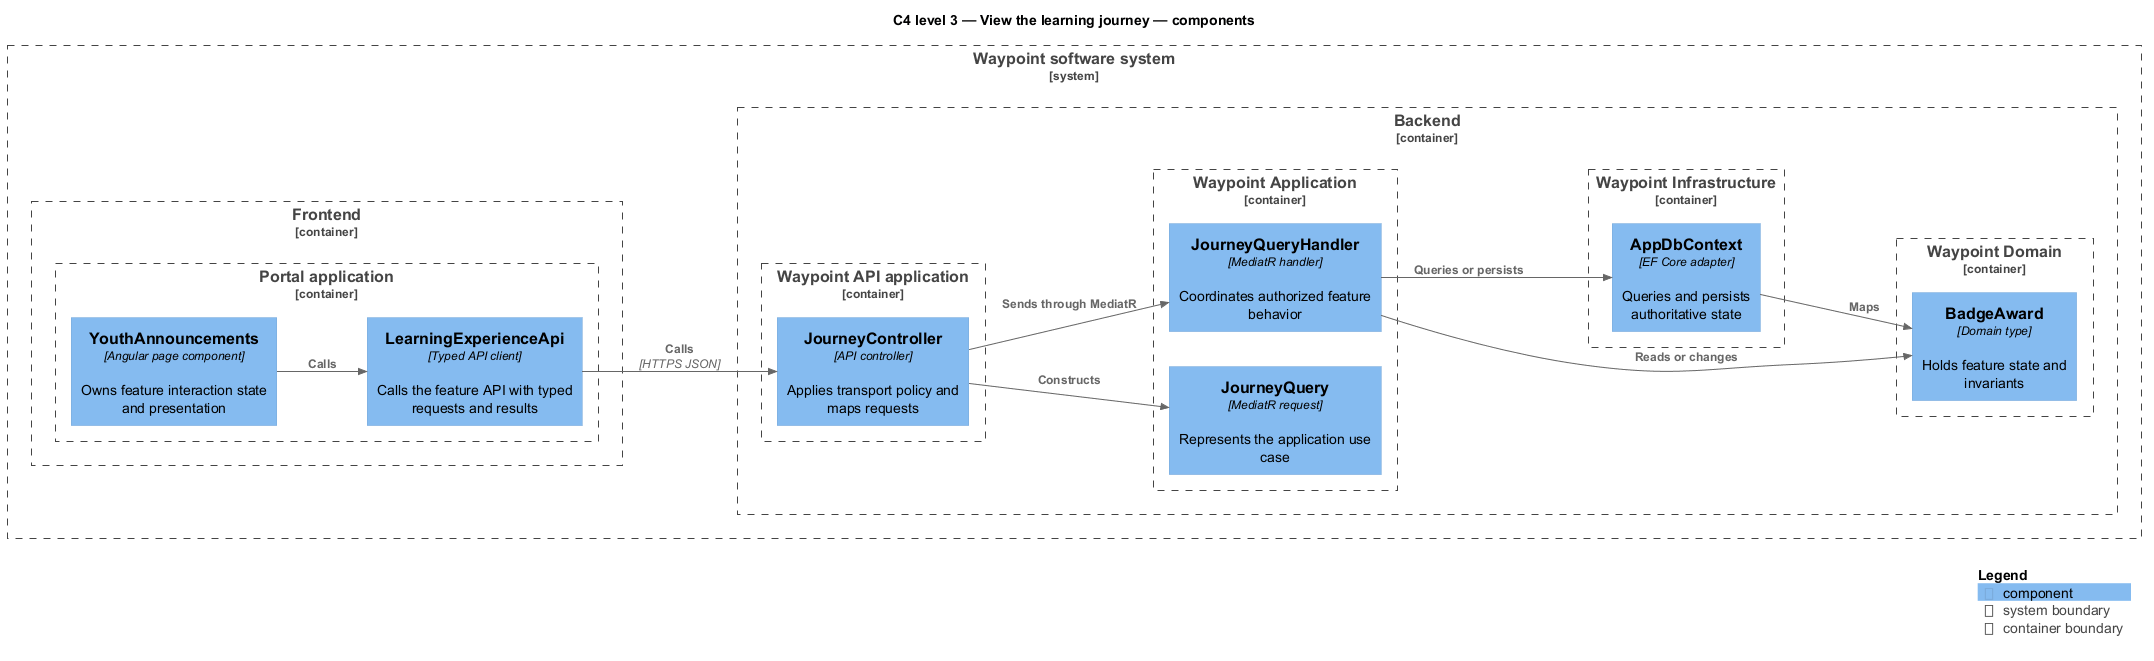

The diagram above was rendered by PlantUML. Its source (embedded in the PNG):
@startuml
!include <C4/C4_Component>
LAYOUT_LEFT_RIGHT()
title C4 level 3 — View the learning journey — components
System_Boundary(waypoint, "Waypoint software system") {
  Container_Boundary(frontend, "Frontend") {
    Container_Boundary(frontend_app, "Portal application") {
      Component(page, "YouthAnnouncements", "Angular page component", "Owns feature interaction state and presentation")
      Component(client, "LearningExperienceApi", "Typed API client", "Calls the feature API with typed requests and results")
    }
  }
  Container_Boundary(backend, "Backend") {
    Container_Boundary(api_app, "Waypoint API application") {
      Component(controller, "JourneyController", "API controller", "Applies transport policy and maps requests")
    }
    Container_Boundary(application, "Waypoint Application") {
      Component(request, "JourneyQuery", "MediatR request", "Represents the application use case")
      Component(handler, "JourneyQueryHandler", "MediatR handler", "Coordinates authorized feature behavior")
    }
    Container_Boundary(domain, "Waypoint Domain") {
      Component(entity, "BadgeAward", "Domain type", "Holds feature state and invariants")
    }
    Container_Boundary(infrastructure, "Waypoint Infrastructure") {
      Component(persistence, "AppDbContext", "EF Core adapter", "Queries and persists authoritative state")
    }
  }
}
Rel(page, client, "Calls")
Rel(client, controller, "Calls", "HTTPS JSON")
Rel(controller, request, "Constructs")
Rel(controller, handler, "Sends through MediatR")
Rel(handler, entity, "Reads or changes")
Rel(handler, persistence, "Queries or persists")
Rel(persistence, entity, "Maps")
SHOW_LEGEND()
@enduml